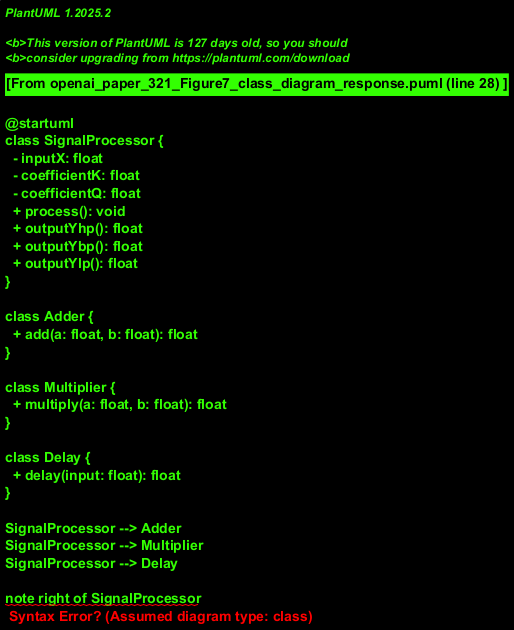

The diagram above was rendered by PlantUML. Its source (embedded in the PNG):
@startuml
class SignalProcessor {
  - inputX: float
  - coefficientK: float
  - coefficientQ: float
  + process(): void
  + outputYhp(): float
  + outputYbp(): float
  + outputYlp(): float
}

class Adder {
  + add(a: float, b: float): float
}

class Multiplier {
  + multiply(a: float, b: float): float
}

class Delay {
  + delay(input: float): float
}

SignalProcessor --> Adder
SignalProcessor --> Multiplier
SignalProcessor --> Delay

note right of SignalProcessor
Represents a digital biquad filter
computing high-pass, band-pass, and low-pass outputs.
@enduml